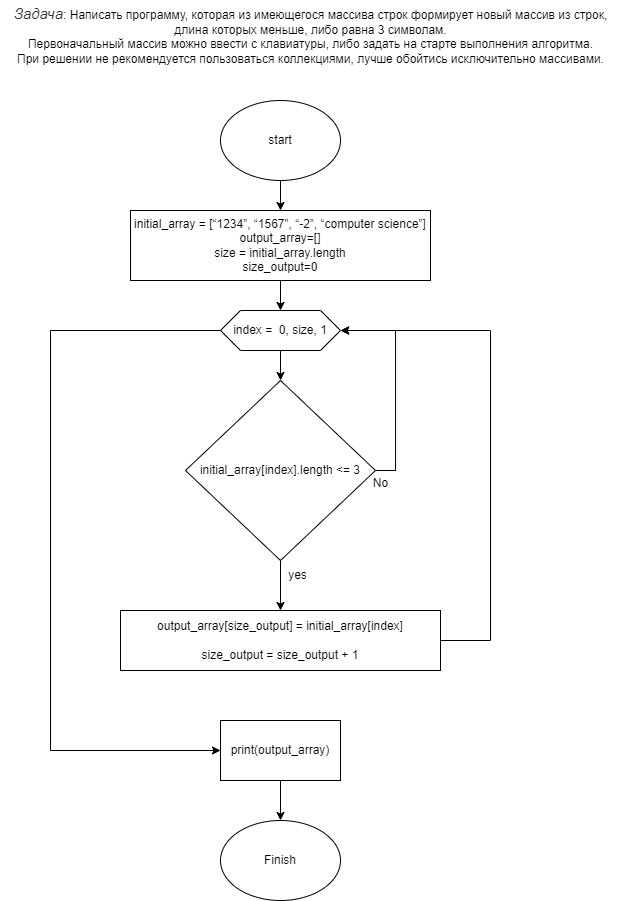

The diagram above was exported from draw.io. Its source (the exported page's mxGraphModel, read from the mxfile embedded in the PNG):
<mxGraphModel dx="2514" dy="936" grid="1" gridSize="10" guides="1" tooltips="1" connect="1" arrows="1" fold="1" page="1" pageScale="1" pageWidth="827" pageHeight="1169" math="0" shadow="0">
  <root>
    <mxCell id="0" />
    <mxCell id="1" parent="0" />
    <mxCell id="O_4xQqd5P9twmpMw_eGh-1" value="&lt;em style=&quot;box-sizing: border-box; color: rgb(44, 45, 48); font-family: Roboto, &amp;quot;San Francisco&amp;quot;, &amp;quot;Helvetica Neue&amp;quot;, Helvetica, Arial; font-size: 15px; text-align: start; background-color: rgb(255, 255, 255);&quot;&gt;Задача&lt;/em&gt;: Написать программу, которая из имеющегося массива строк формирует новый массив из строк, &lt;br&gt;длина которых меньше, либо равна 3 символам. &lt;br&gt;Первоначальный массив можно ввести с клавиатуры, либо задать на старте выполнения алгоритма. &lt;br&gt;При решении не рекомендуется пользоваться коллекциями, лучше обойтись исключительно массивами." style="text;html=1;align=center;verticalAlign=middle;resizable=0;points=[];autosize=1;strokeColor=none;fillColor=none;" vertex="1" parent="1">
      <mxGeometry x="-730" y="50" width="620" height="70" as="geometry" />
    </mxCell>
    <mxCell id="O_4xQqd5P9twmpMw_eGh-4" style="edgeStyle=orthogonalEdgeStyle;rounded=0;orthogonalLoop=1;jettySize=auto;html=1;entryX=0.5;entryY=0;entryDx=0;entryDy=0;" edge="1" parent="1" source="O_4xQqd5P9twmpMw_eGh-2" target="O_4xQqd5P9twmpMw_eGh-3">
      <mxGeometry relative="1" as="geometry" />
    </mxCell>
    <mxCell id="O_4xQqd5P9twmpMw_eGh-2" value="start" style="ellipse;whiteSpace=wrap;html=1;" vertex="1" parent="1">
      <mxGeometry x="-510" y="150" width="120" height="80" as="geometry" />
    </mxCell>
    <mxCell id="O_4xQqd5P9twmpMw_eGh-6" style="edgeStyle=orthogonalEdgeStyle;rounded=0;orthogonalLoop=1;jettySize=auto;html=1;entryX=0.5;entryY=0;entryDx=0;entryDy=0;" edge="1" parent="1" source="O_4xQqd5P9twmpMw_eGh-3" target="O_4xQqd5P9twmpMw_eGh-5">
      <mxGeometry relative="1" as="geometry" />
    </mxCell>
    <mxCell id="O_4xQqd5P9twmpMw_eGh-3" value="initial_array =&amp;nbsp;[“1234”, “1567”, “-2”, “computer science”]&lt;br&gt;output_array=[]&lt;br&gt;size = initial_array.length&lt;br&gt;size_output=0" style="rounded=0;whiteSpace=wrap;html=1;" vertex="1" parent="1">
      <mxGeometry x="-600" y="260" width="300" height="70" as="geometry" />
    </mxCell>
    <mxCell id="O_4xQqd5P9twmpMw_eGh-8" style="edgeStyle=orthogonalEdgeStyle;rounded=0;orthogonalLoop=1;jettySize=auto;html=1;entryX=0.5;entryY=0;entryDx=0;entryDy=0;" edge="1" parent="1" source="O_4xQqd5P9twmpMw_eGh-5" target="O_4xQqd5P9twmpMw_eGh-7">
      <mxGeometry relative="1" as="geometry" />
    </mxCell>
    <mxCell id="O_4xQqd5P9twmpMw_eGh-16" style="edgeStyle=orthogonalEdgeStyle;rounded=0;orthogonalLoop=1;jettySize=auto;html=1;exitX=0;exitY=0.5;exitDx=0;exitDy=0;entryX=0;entryY=0.5;entryDx=0;entryDy=0;" edge="1" parent="1" source="O_4xQqd5P9twmpMw_eGh-5" target="O_4xQqd5P9twmpMw_eGh-15">
      <mxGeometry relative="1" as="geometry">
        <Array as="points">
          <mxPoint x="-680" y="380" />
          <mxPoint x="-680" y="800" />
        </Array>
      </mxGeometry>
    </mxCell>
    <mxCell id="O_4xQqd5P9twmpMw_eGh-5" value="index =&amp;nbsp; 0, size, 1" style="shape=hexagon;perimeter=hexagonPerimeter2;whiteSpace=wrap;html=1;fixedSize=1;" vertex="1" parent="1">
      <mxGeometry x="-510" y="360" width="120" height="40" as="geometry" />
    </mxCell>
    <mxCell id="O_4xQqd5P9twmpMw_eGh-10" style="edgeStyle=orthogonalEdgeStyle;rounded=0;orthogonalLoop=1;jettySize=auto;html=1;exitX=0.5;exitY=1;exitDx=0;exitDy=0;entryX=0.5;entryY=0;entryDx=0;entryDy=0;" edge="1" parent="1" source="O_4xQqd5P9twmpMw_eGh-7" target="O_4xQqd5P9twmpMw_eGh-9">
      <mxGeometry relative="1" as="geometry" />
    </mxCell>
    <mxCell id="O_4xQqd5P9twmpMw_eGh-11" style="edgeStyle=orthogonalEdgeStyle;rounded=0;orthogonalLoop=1;jettySize=auto;html=1;exitX=1;exitY=0.5;exitDx=0;exitDy=0;entryX=1;entryY=0.5;entryDx=0;entryDy=0;" edge="1" parent="1" source="O_4xQqd5P9twmpMw_eGh-7" target="O_4xQqd5P9twmpMw_eGh-5">
      <mxGeometry relative="1" as="geometry" />
    </mxCell>
    <mxCell id="O_4xQqd5P9twmpMw_eGh-7" value="initial_array[index].length &amp;lt;= 3" style="rhombus;whiteSpace=wrap;html=1;" vertex="1" parent="1">
      <mxGeometry x="-545" y="430" width="190" height="180" as="geometry" />
    </mxCell>
    <mxCell id="O_4xQqd5P9twmpMw_eGh-12" style="edgeStyle=orthogonalEdgeStyle;rounded=0;orthogonalLoop=1;jettySize=auto;html=1;exitX=1;exitY=0.5;exitDx=0;exitDy=0;" edge="1" parent="1" source="O_4xQqd5P9twmpMw_eGh-9">
      <mxGeometry relative="1" as="geometry">
        <mxPoint x="-389.7931034482758" y="380" as="targetPoint" />
        <Array as="points">
          <mxPoint x="-240" y="690" />
          <mxPoint x="-240" y="380" />
        </Array>
      </mxGeometry>
    </mxCell>
    <mxCell id="O_4xQqd5P9twmpMw_eGh-9" value="output_array[size_output] = initial_array[index]&lt;br&gt;&amp;nbsp;&lt;br&gt;size_output = size_output + 1" style="rounded=0;whiteSpace=wrap;html=1;" vertex="1" parent="1">
      <mxGeometry x="-610" y="660" width="320" height="60" as="geometry" />
    </mxCell>
    <mxCell id="O_4xQqd5P9twmpMw_eGh-13" value="yes" style="text;html=1;align=center;verticalAlign=middle;resizable=0;points=[];autosize=1;strokeColor=none;fillColor=none;" vertex="1" parent="1">
      <mxGeometry x="-453" y="610" width="40" height="30" as="geometry" />
    </mxCell>
    <mxCell id="O_4xQqd5P9twmpMw_eGh-14" value="No" style="text;html=1;align=center;verticalAlign=middle;resizable=0;points=[];autosize=1;strokeColor=none;fillColor=none;" vertex="1" parent="1">
      <mxGeometry x="-370" y="518" width="40" height="30" as="geometry" />
    </mxCell>
    <mxCell id="O_4xQqd5P9twmpMw_eGh-18" style="edgeStyle=orthogonalEdgeStyle;rounded=0;orthogonalLoop=1;jettySize=auto;html=1;entryX=0.5;entryY=0;entryDx=0;entryDy=0;" edge="1" parent="1" source="O_4xQqd5P9twmpMw_eGh-15" target="O_4xQqd5P9twmpMw_eGh-17">
      <mxGeometry relative="1" as="geometry" />
    </mxCell>
    <mxCell id="O_4xQqd5P9twmpMw_eGh-15" value="print(output_array)" style="rounded=0;whiteSpace=wrap;html=1;" vertex="1" parent="1">
      <mxGeometry x="-510" y="770" width="120" height="60" as="geometry" />
    </mxCell>
    <mxCell id="O_4xQqd5P9twmpMw_eGh-17" value="Finish" style="ellipse;whiteSpace=wrap;html=1;" vertex="1" parent="1">
      <mxGeometry x="-510" y="870" width="120" height="80" as="geometry" />
    </mxCell>
  </root>
</mxGraphModel>